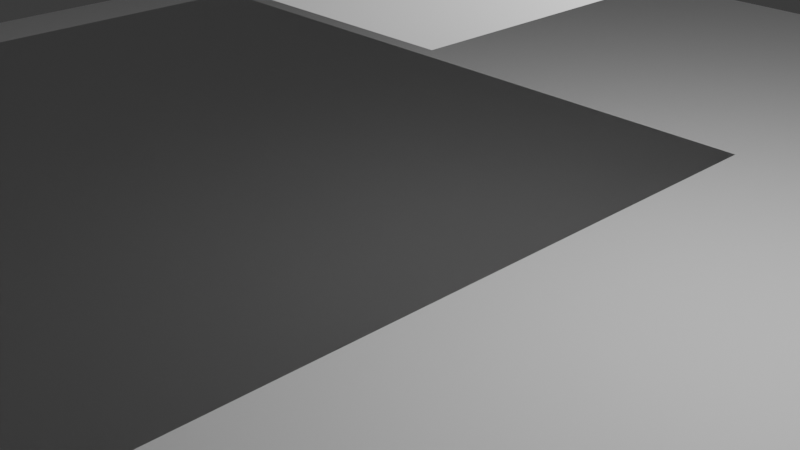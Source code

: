 # Source: particles_ready.blend  (saved by Blender 5.0.119; exported with 4.5.12 LTS)
import bpy
from mathutils import Matrix  # noqa: F401  (used for matrix-valued properties, if any)

bpy.ops.wm.read_factory_settings(use_empty=True)
scene = bpy.context.scene
scene.name = 'Scene'

# ---- world
world_world = bpy.data.worlds.new('World'); scene.world = world_world
world_world.use_nodes = True; world_world.node_tree.nodes.clear()
_N = world_world.node_tree.nodes; _L = world_world.node_tree.links
n0 = _N.new('ShaderNodeOutputWorld'); n0.name = 'World Output'; n0.location = (200, 100)
n1 = _N.new('ShaderNodeBackground'); n1.name = 'Background'; n1.location = (-200, 100)
n1.inputs[0].default_value = (0.05088, 0.05088, 0.05088, 1.0)
_L.new(n1.outputs[0], n0.inputs[0])
n0.is_active_output = True
world_world.color = (0.05088, 0.05088, 0.05088)
world_world.sun_shadow_jitter_overblur = 0.0

# ---- cameras
cam_camera = bpy.data.cameras.new('Camera')

# ---- lights
light_point = bpy.data.lights.new('Point', 'POINT')
light_point.energy = 1000.0

# ---- meshes
me_plane = bpy.data.meshes.new('Plane')
me_plane.from_pydata([(-2.5, -2.5, 0.0), (2.5, -2.5, 0.0), (-2.5, 2.5, 0.0), (2.5, 2.5, 0.0)], [], [(0, 1, 3, 2)])
_uv = me_plane.uv_layers.new(name='UVMap')
_uv.uv.foreach_set('vector', [0.0, 0.0, 1.0, 0.0, 1.0, 1.0, 0.0, 1.0])
me_plane.update()
me_plane_001 = bpy.data.meshes.new('Plane.001')
me_plane_001.from_pydata([(-10.0, -10.0, 0.0), (10.0, -10.0, 0.0), (-10.0, 10.0, 0.0), (10.0, 10.0, 0.0)], [], [(0, 1, 3, 2)])
_uv = me_plane_001.uv_layers.new(name='UVMap')
_uv.uv.foreach_set('vector', [0.0, 0.0, 1.0, 0.0, 1.0, 1.0, 0.0, 1.0])
me_plane_001.update()

# ---- objects
ob_emitter = bpy.data.objects.new('Emitter', me_plane)
ob_ground = bpy.data.objects.new('Ground', me_plane_001)
ob_camera = bpy.data.objects.new('Camera', cam_camera)
ob_light = bpy.data.objects.new('Light', light_point)

# ---- transforms, parenting, visibility, modifiers, constraints
ob_emitter.location = (0.0, 0.0, 3.0)
_m = ob_emitter.modifiers.new('ParticleSystem', 'PARTICLE_SYSTEM')
ob_ground.location = (0.0, 0.0, 0.0)
ob_camera.location = (7.0, -7.0, 5.0)
ob_camera.rotation_euler = (1.11, 0.0, 0.8151)
ob_light.location = (4.0, 1.0, 6.0)

# ---- collection membership
scene.collection.objects.link(ob_emitter)
scene.collection.objects.link(ob_ground)
scene.collection.objects.link(ob_camera)
scene.collection.objects.link(ob_light)

# ---- scene / render settings (as saved in the file)
scene.camera = ob_camera
scene.frame_start = 1; scene.frame_end = 120; scene.frame_set(1)
scene.render.engine = 'BLENDER_EEVEE_NEXT'
scene.render.bake_bias = 0.0
scene.render.bake_samples = 0
scene.cycles.sampling_pattern = 'TABULATED_SOBOL'
scene.eevee.use_volume_custom_range = False
bpy.context.view_layer.update()
